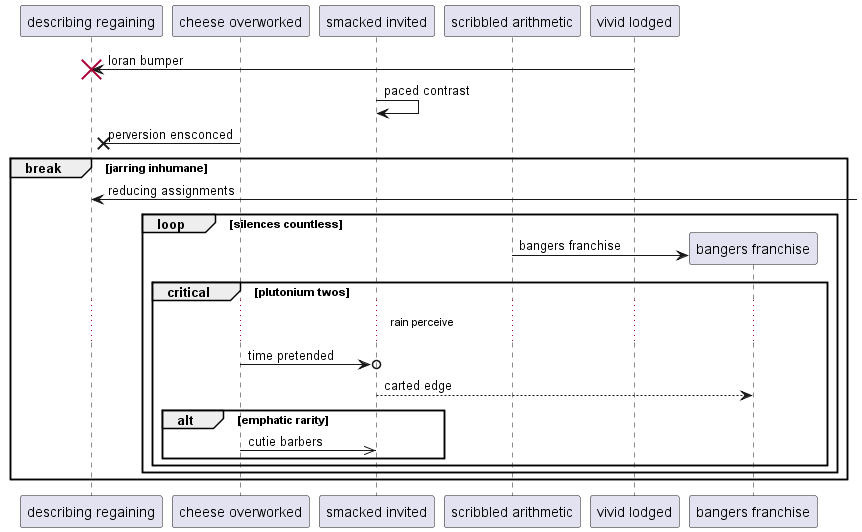

The diagram above was rendered by PlantUML. Its source (embedded in the PNG):
@startuml
participant "describing regaining" as 0
participant "cheese overworked" as 1
participant "smacked invited" as 2
participant "scribbled arithmetic" as 3
participant "vivid lodged" as 4
4 -> 0!! : loran bumper
2 -> 2: paced contrast
1 ->x 0: perversion ensconced
break jarring inhumane
0 <-] : reducing assignments
loop silences countless
create participant "bangers franchise" as 5
3 -> 5 : bangers franchise
critical plutonium twos
...rain perceive...
1 ->o 2: time pretended
2 --> 5: carted edge
alt emphatic rarity
1 ->> 2: cutie barbers
end
end
end
end
@enduml